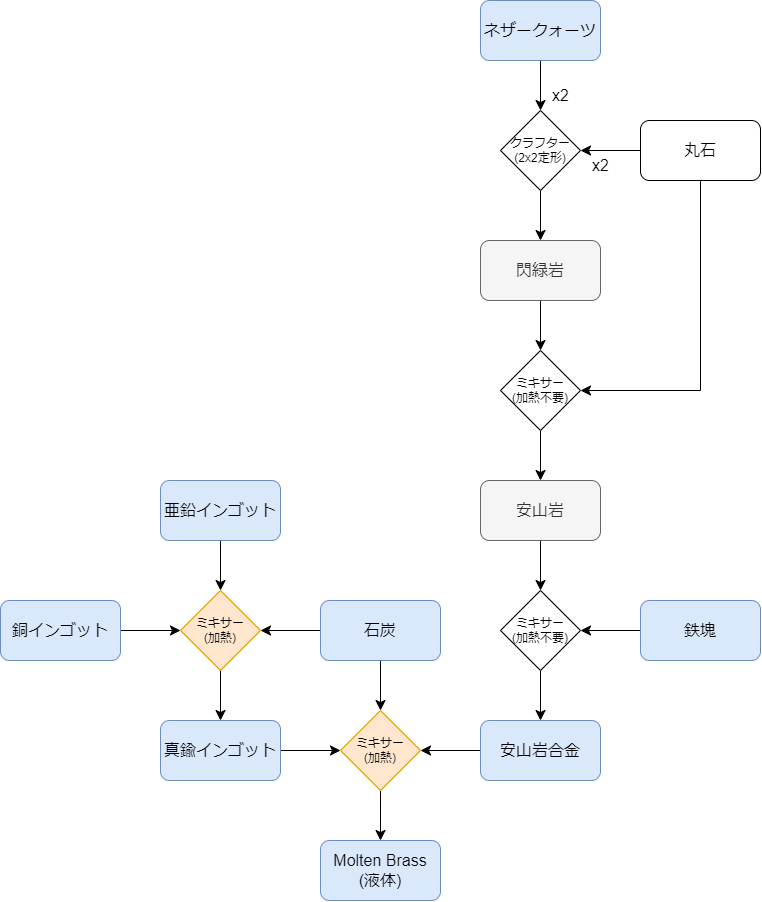

The diagram above was exported from draw.io. Its source (the exported page's mxGraphModel, read from the mxfile embedded in the PNG):
<mxGraphModel dx="3065" dy="2383" grid="1" gridSize="10" guides="1" tooltips="1" connect="1" arrows="1" fold="1" page="0" pageScale="1" pageWidth="827" pageHeight="1169" math="0" shadow="0">
  <root>
    <mxCell id="0" />
    <mxCell id="1" parent="0" />
    <mxCell id="2" value="Molten Brass (液体)" style="rounded=1;whiteSpace=wrap;html=1;fontSize=16;fillColor=#dae8fc;strokeColor=#6c8ebf;" vertex="1" parent="1">
      <mxGeometry x="360" y="690" width="120" height="60" as="geometry" />
    </mxCell>
    <mxCell id="3" style="edgeStyle=orthogonalEdgeStyle;shape=connector;rounded=0;orthogonalLoop=1;jettySize=auto;html=1;labelBackgroundColor=default;strokeColor=default;fontFamily=Helvetica;fontSize=12;fontColor=default;endArrow=classic;startSize=8;endSize=8;" edge="1" source="4" target="8" parent="1">
      <mxGeometry relative="1" as="geometry" />
    </mxCell>
    <mxCell id="4" value="真鍮インゴット" style="rounded=1;whiteSpace=wrap;html=1;fontSize=16;fillColor=#dae8fc;strokeColor=#6c8ebf;" vertex="1" parent="1">
      <mxGeometry x="200" y="570" width="120" height="60" as="geometry" />
    </mxCell>
    <mxCell id="5" style="edgeStyle=orthogonalEdgeStyle;shape=connector;rounded=0;orthogonalLoop=1;jettySize=auto;html=1;labelBackgroundColor=default;strokeColor=default;fontFamily=Helvetica;fontSize=12;fontColor=default;endArrow=classic;startSize=8;endSize=8;" edge="1" source="6" target="8" parent="1">
      <mxGeometry relative="1" as="geometry" />
    </mxCell>
    <mxCell id="6" value="安山岩合金" style="rounded=1;whiteSpace=wrap;html=1;fontSize=16;fillColor=#dae8fc;strokeColor=#6c8ebf;" vertex="1" parent="1">
      <mxGeometry x="520" y="570" width="120" height="60" as="geometry" />
    </mxCell>
    <mxCell id="7" style="edgeStyle=orthogonalEdgeStyle;shape=connector;rounded=0;orthogonalLoop=1;jettySize=auto;html=1;labelBackgroundColor=default;strokeColor=default;fontFamily=Helvetica;fontSize=12;fontColor=default;endArrow=classic;startSize=8;endSize=8;" edge="1" source="8" target="2" parent="1">
      <mxGeometry relative="1" as="geometry" />
    </mxCell>
    <mxCell id="8" value="ミキサー&lt;br&gt;(加熱)" style="rhombus;whiteSpace=wrap;html=1;fontFamily=Helvetica;fontSize=12;fillColor=#ffe6cc;strokeColor=#d79b00;" vertex="1" parent="1">
      <mxGeometry x="380" y="560" width="80" height="80" as="geometry" />
    </mxCell>
    <mxCell id="9" style="edgeStyle=orthogonalEdgeStyle;shape=connector;rounded=0;orthogonalLoop=1;jettySize=auto;html=1;labelBackgroundColor=default;strokeColor=default;fontFamily=Helvetica;fontSize=12;fontColor=default;endArrow=classic;startSize=8;endSize=8;" edge="1" source="10" target="4" parent="1">
      <mxGeometry relative="1" as="geometry" />
    </mxCell>
    <mxCell id="10" value="ミキサー&lt;br&gt;(加熱)" style="rhombus;whiteSpace=wrap;html=1;fontFamily=Helvetica;fontSize=12;fillColor=#ffe6cc;strokeColor=#d79b00;" vertex="1" parent="1">
      <mxGeometry x="220" y="440" width="80" height="80" as="geometry" />
    </mxCell>
    <mxCell id="11" style="edgeStyle=orthogonalEdgeStyle;shape=connector;rounded=0;orthogonalLoop=1;jettySize=auto;html=1;entryX=0;entryY=0.5;entryDx=0;entryDy=0;labelBackgroundColor=default;strokeColor=default;fontFamily=Helvetica;fontSize=12;fontColor=default;endArrow=classic;startSize=8;endSize=8;" edge="1" source="12" target="10" parent="1">
      <mxGeometry relative="1" as="geometry" />
    </mxCell>
    <mxCell id="12" value="銅インゴット" style="rounded=1;whiteSpace=wrap;html=1;fontSize=16;fillColor=#dae8fc;strokeColor=#6c8ebf;" vertex="1" parent="1">
      <mxGeometry x="40" y="450" width="120" height="60" as="geometry" />
    </mxCell>
    <mxCell id="13" style="edgeStyle=orthogonalEdgeStyle;shape=connector;rounded=0;orthogonalLoop=1;jettySize=auto;html=1;labelBackgroundColor=default;strokeColor=default;fontFamily=Helvetica;fontSize=12;fontColor=default;endArrow=classic;startSize=8;endSize=8;" edge="1" source="14" target="10" parent="1">
      <mxGeometry relative="1" as="geometry" />
    </mxCell>
    <mxCell id="14" value="亜鉛インゴット" style="rounded=1;whiteSpace=wrap;html=1;fontSize=16;fillColor=#dae8fc;strokeColor=#6c8ebf;" vertex="1" parent="1">
      <mxGeometry x="200" y="330" width="120" height="60" as="geometry" />
    </mxCell>
    <mxCell id="15" style="edgeStyle=orthogonalEdgeStyle;shape=connector;rounded=0;orthogonalLoop=1;jettySize=auto;html=1;labelBackgroundColor=default;strokeColor=default;fontFamily=Helvetica;fontSize=12;fontColor=default;endArrow=classic;startSize=8;endSize=8;" edge="1" source="16" target="6" parent="1">
      <mxGeometry relative="1" as="geometry" />
    </mxCell>
    <mxCell id="16" value="ミキサー&lt;br&gt;(加熱不要)" style="rhombus;whiteSpace=wrap;html=1;fontFamily=Helvetica;fontSize=12;fontColor=default;" vertex="1" parent="1">
      <mxGeometry x="540" y="440" width="80" height="80" as="geometry" />
    </mxCell>
    <mxCell id="17" style="edgeStyle=orthogonalEdgeStyle;shape=connector;rounded=0;orthogonalLoop=1;jettySize=auto;html=1;labelBackgroundColor=default;strokeColor=default;fontFamily=Helvetica;fontSize=12;fontColor=default;endArrow=classic;startSize=8;endSize=8;" edge="1" source="18" target="16" parent="1">
      <mxGeometry relative="1" as="geometry" />
    </mxCell>
    <mxCell id="18" value="鉄塊" style="rounded=1;whiteSpace=wrap;html=1;fontSize=16;fillColor=#dae8fc;strokeColor=#6c8ebf;" vertex="1" parent="1">
      <mxGeometry x="680" y="450" width="120" height="60" as="geometry" />
    </mxCell>
    <mxCell id="19" style="edgeStyle=orthogonalEdgeStyle;shape=connector;rounded=0;orthogonalLoop=1;jettySize=auto;html=1;labelBackgroundColor=default;strokeColor=default;fontFamily=Helvetica;fontSize=12;fontColor=default;endArrow=classic;startSize=8;endSize=8;" edge="1" source="20" target="16" parent="1">
      <mxGeometry relative="1" as="geometry" />
    </mxCell>
    <mxCell id="20" value="安山岩" style="rounded=1;whiteSpace=wrap;html=1;fontSize=16;fillColor=#f5f5f5;fontColor=#333333;strokeColor=#666666;" vertex="1" parent="1">
      <mxGeometry x="520" y="330" width="120" height="60" as="geometry" />
    </mxCell>
    <mxCell id="21" style="edgeStyle=orthogonalEdgeStyle;shape=connector;rounded=0;orthogonalLoop=1;jettySize=auto;html=1;entryX=0.5;entryY=0;entryDx=0;entryDy=0;labelBackgroundColor=default;strokeColor=default;fontFamily=Helvetica;fontSize=12;fontColor=default;endArrow=classic;startSize=8;endSize=8;" edge="1" source="22" target="20" parent="1">
      <mxGeometry relative="1" as="geometry" />
    </mxCell>
    <mxCell id="22" value="ミキサー&lt;br&gt;(加熱不要)" style="rhombus;whiteSpace=wrap;html=1;fontFamily=Helvetica;fontSize=12;fontColor=default;" vertex="1" parent="1">
      <mxGeometry x="540" y="200" width="80" height="80" as="geometry" />
    </mxCell>
    <mxCell id="23" style="edgeStyle=orthogonalEdgeStyle;shape=connector;rounded=0;orthogonalLoop=1;jettySize=auto;html=1;labelBackgroundColor=default;strokeColor=default;fontFamily=Helvetica;fontSize=12;fontColor=default;endArrow=classic;startSize=8;endSize=8;" edge="1" source="25" target="29" parent="1">
      <mxGeometry relative="1" as="geometry" />
    </mxCell>
    <mxCell id="24" style="edgeStyle=orthogonalEdgeStyle;shape=connector;rounded=0;orthogonalLoop=1;jettySize=auto;html=1;entryX=1;entryY=0.5;entryDx=0;entryDy=0;labelBackgroundColor=default;strokeColor=default;fontFamily=Helvetica;fontSize=12;fontColor=default;endArrow=classic;startSize=8;endSize=8;" edge="1" source="25" target="22" parent="1">
      <mxGeometry relative="1" as="geometry">
        <Array as="points">
          <mxPoint x="740" y="240" />
        </Array>
      </mxGeometry>
    </mxCell>
    <mxCell id="25" value="丸石" style="rounded=1;whiteSpace=wrap;html=1;fontSize=16;" vertex="1" parent="1">
      <mxGeometry x="680" y="-30" width="120" height="60" as="geometry" />
    </mxCell>
    <mxCell id="26" style="edgeStyle=orthogonalEdgeStyle;shape=connector;rounded=0;orthogonalLoop=1;jettySize=auto;html=1;labelBackgroundColor=default;strokeColor=default;fontFamily=Helvetica;fontSize=12;fontColor=default;endArrow=classic;startSize=8;endSize=8;" edge="1" source="27" target="22" parent="1">
      <mxGeometry relative="1" as="geometry" />
    </mxCell>
    <mxCell id="27" value="閃緑岩" style="rounded=1;whiteSpace=wrap;html=1;fontSize=16;fillColor=#f5f5f5;fontColor=#333333;strokeColor=#666666;" vertex="1" parent="1">
      <mxGeometry x="520" y="90" width="120" height="60" as="geometry" />
    </mxCell>
    <mxCell id="28" style="edgeStyle=orthogonalEdgeStyle;shape=connector;rounded=0;orthogonalLoop=1;jettySize=auto;html=1;labelBackgroundColor=default;strokeColor=default;fontFamily=Helvetica;fontSize=12;fontColor=default;endArrow=classic;startSize=8;endSize=8;" edge="1" source="29" target="27" parent="1">
      <mxGeometry relative="1" as="geometry" />
    </mxCell>
    <mxCell id="29" value="クラフター&lt;br&gt;(2x2定形)" style="rhombus;whiteSpace=wrap;html=1;fontFamily=Helvetica;fontSize=12;fontColor=default;" vertex="1" parent="1">
      <mxGeometry x="540" y="-40" width="80" height="80" as="geometry" />
    </mxCell>
    <mxCell id="30" value="x2" style="text;html=1;align=center;verticalAlign=middle;resizable=0;points=[];autosize=1;strokeColor=none;fillColor=none;fontSize=16;fontFamily=Helvetica;fontColor=default;" vertex="1" parent="1">
      <mxGeometry x="620" width="40" height="30" as="geometry" />
    </mxCell>
    <mxCell id="31" style="edgeStyle=orthogonalEdgeStyle;shape=connector;rounded=0;orthogonalLoop=1;jettySize=auto;html=1;labelBackgroundColor=default;strokeColor=default;fontFamily=Helvetica;fontSize=12;fontColor=default;endArrow=classic;startSize=8;endSize=8;" edge="1" source="32" target="29" parent="1">
      <mxGeometry relative="1" as="geometry" />
    </mxCell>
    <mxCell id="32" value="ネザークォーツ" style="rounded=1;whiteSpace=wrap;html=1;fontSize=16;fillColor=#dae8fc;strokeColor=#6c8ebf;" vertex="1" parent="1">
      <mxGeometry x="520" y="-150" width="120" height="60" as="geometry" />
    </mxCell>
    <mxCell id="33" value="x2" style="text;html=1;align=center;verticalAlign=middle;resizable=0;points=[];autosize=1;strokeColor=none;fillColor=none;fontSize=16;fontFamily=Helvetica;fontColor=default;" vertex="1" parent="1">
      <mxGeometry x="580" y="-70" width="40" height="30" as="geometry" />
    </mxCell>
    <mxCell id="34" style="edgeStyle=orthogonalEdgeStyle;shape=connector;rounded=0;orthogonalLoop=1;jettySize=auto;html=1;labelBackgroundColor=default;strokeColor=default;fontFamily=Helvetica;fontSize=12;fontColor=default;endArrow=classic;startSize=8;endSize=8;" edge="1" source="36" target="10" parent="1">
      <mxGeometry relative="1" as="geometry" />
    </mxCell>
    <mxCell id="35" style="edgeStyle=orthogonalEdgeStyle;shape=connector;rounded=0;orthogonalLoop=1;jettySize=auto;html=1;labelBackgroundColor=default;strokeColor=default;fontFamily=Helvetica;fontSize=12;fontColor=default;endArrow=classic;startSize=8;endSize=8;" edge="1" source="36" target="8" parent="1">
      <mxGeometry relative="1" as="geometry" />
    </mxCell>
    <mxCell id="36" value="石炭" style="rounded=1;whiteSpace=wrap;html=1;fontSize=16;fillColor=#dae8fc;strokeColor=#6c8ebf;" vertex="1" parent="1">
      <mxGeometry x="360" y="450" width="120" height="60" as="geometry" />
    </mxCell>
  </root>
</mxGraphModel>